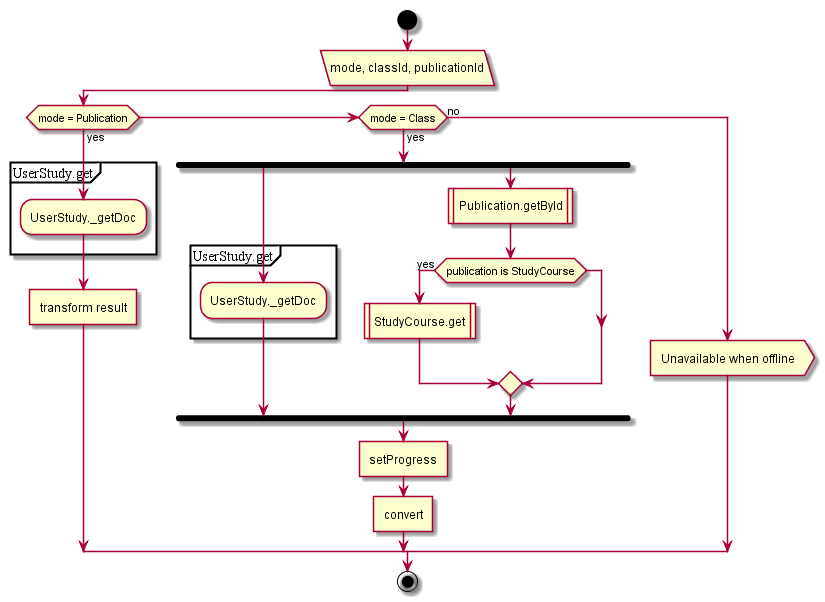

The diagram above was rendered by PlantUML. Its source (embedded in the PNG):
@startuml
start
:mode, classId, publicationId/
if (mode = Publication) then (yes)
partition UserStudy.get {
:UserStudy._getDoc;
}
:transform result]
elseif (mode = Class) then (yes)
fork
partition UserStudy.get {
:UserStudy._getDoc;
}
fork again
:Publication.getById|
if(publication is StudyCourse) then (yes)
:StudyCourse.get|
endif
endfork;
:setProgress]
:convert]
else (no)
:Unavailable when offline>
endif
end;
@enduml